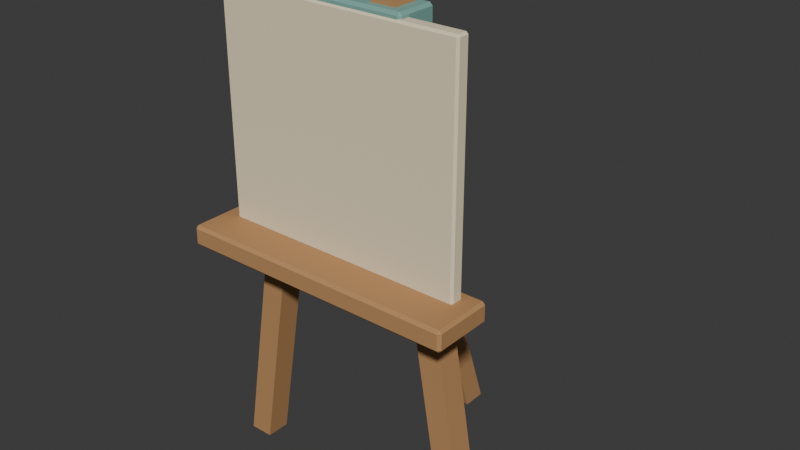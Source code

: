 # Source: source.blend  (saved by Blender 4.3.34; exported with 4.5.12 LTS)
import bpy
from mathutils import Matrix  # noqa: F401  (used for matrix-valued properties, if any)

bpy.ops.wm.read_factory_settings(use_empty=True)
scene = bpy.context.scene
scene.name = 'Scene'

# ---- collections
col_collection = bpy.data.collections.new('Collection'); scene.collection.children.link(col_collection)

# ---- materials (node trees are filled in below, after node groups)
mat_honey = bpy.data.materials.new('honey')
mat_honey.diffuse_color = (0.48, 0.255, 0.105, 1.0)
mat_teal = bpy.data.materials.new('teal')
mat_teal.diffuse_color = (0.19, 0.4, 0.35, 1.0)
mat_sand = bpy.data.materials.new('sand')
mat_sand.diffuse_color = (0.86, 0.75, 0.52, 1.0)

# ---- material node trees
mat_honey.use_nodes = True; mat_honey.node_tree.nodes.clear()
_N = mat_honey.node_tree.nodes; _L = mat_honey.node_tree.links
n0 = _N.new('ShaderNodeBsdfPrincipled'); n0.name = 'Principled BSDF'; n0.location = (10, 300)
n0.inputs[0].default_value = (0.48, 0.255, 0.105, 1.0)
n0.inputs[2].default_value = 0.83
n1 = _N.new('ShaderNodeOutputMaterial'); n1.name = 'Material Output'; n1.location = (300, 300)
_L.new(n0.outputs[0], n1.inputs[0])
n1.is_active_output = True
mat_teal.use_nodes = True; mat_teal.node_tree.nodes.clear()
_N = mat_teal.node_tree.nodes; _L = mat_teal.node_tree.links
n0 = _N.new('ShaderNodeBsdfPrincipled'); n0.name = 'Principled BSDF'; n0.location = (10, 300)
n0.inputs[0].default_value = (0.19, 0.4, 0.35, 1.0)
n0.inputs[2].default_value = 0.83
n1 = _N.new('ShaderNodeOutputMaterial'); n1.name = 'Material Output'; n1.location = (300, 300)
_L.new(n0.outputs[0], n1.inputs[0])
n1.is_active_output = True
mat_sand.use_nodes = True; mat_sand.node_tree.nodes.clear()
_N = mat_sand.node_tree.nodes; _L = mat_sand.node_tree.links
n0 = _N.new('ShaderNodeBsdfPrincipled'); n0.name = 'Principled BSDF'; n0.location = (10, 300)
n0.inputs[0].default_value = (0.86, 0.75, 0.52, 1.0)
n0.inputs[2].default_value = 0.83
n1 = _N.new('ShaderNodeOutputMaterial'); n1.name = 'Material Output'; n1.location = (300, 300)
_L.new(n0.outputs[0], n1.inputs[0])
n1.is_active_output = True

# ---- world
world_world = bpy.data.worlds.new('World'); scene.world = world_world
world_world.use_nodes = True; world_world.node_tree.nodes.clear()
_N = world_world.node_tree.nodes; _L = world_world.node_tree.links
n0 = _N.new('ShaderNodeOutputWorld'); n0.name = 'World Output'; n0.location = (300, 300)
n1 = _N.new('ShaderNodeBackground'); n1.name = 'Background'; n1.location = (10, 300)
n1.inputs[0].default_value = (0.05088, 0.05088, 0.05088, 1.0)
_L.new(n1.outputs[0], n0.inputs[0])
n0.is_active_output = True
world_world.color = (0.05088, 0.05088, 0.05088)
world_world.sun_shadow_jitter_overblur = 0.0

# ---- meshes
me_front_leg = bpy.data.meshes.new('Front leg')
me_front_leg.from_pydata([(-0.395, -0.215, 0.0), (-0.325, -0.215, 0.0), (-0.085, -0.215, 1.45), (-0.155, -0.215, 1.45), (-0.395, -0.145, 0.0), (-0.325, -0.145, 0.0), (-0.085, -0.145, 1.45), (-0.155, -0.145, 1.45)], [], [(3, 0, 1, 2), (4, 7, 6, 5), (0, 4, 5, 1), (1, 5, 6, 2), (2, 6, 7, 3), (3, 7, 4, 0)])
me_front_leg.materials.append(mat_honey)
me_front_leg.update()
me_front_leg_001 = bpy.data.meshes.new('Front leg.001')
me_front_leg_001.from_pydata([(0.325, -0.215, 0.0), (0.395, -0.215, 0.0), (0.155, -0.215, 1.45), (0.085, -0.215, 1.45), (0.325, -0.145, 0.0), (0.395, -0.145, 0.0), (0.155, -0.145, 1.45), (0.085, -0.145, 1.45)], [], [(3, 0, 1, 2), (4, 7, 6, 5), (0, 4, 5, 1), (1, 5, 6, 2), (2, 6, 7, 3), (3, 7, 4, 0)])
me_front_leg_001.materials.append(mat_honey)
me_front_leg_001.update()
me_rear_leg = bpy.data.meshes.new('Rear leg')
me_rear_leg.from_pydata([(-0.035, 0.285, 0.0), (-0.035, 0.355, 0.0), (-0.035, -0.115, 1.38), (-0.035, -0.185, 1.38), (0.035, 0.285, 0.0), (0.035, 0.355, 0.0), (0.035, -0.115, 1.38), (0.035, -0.185, 1.38)], [], [(3, 2, 1, 0), (4, 5, 6, 7), (0, 1, 5, 4), (1, 2, 6, 5), (2, 3, 7, 6), (3, 0, 4, 7)])
me_rear_leg.materials.append(mat_honey)
me_rear_leg.update()
me_cube_001 = bpy.data.meshes.new('Cube.001')
me_cube_001.from_pydata([(-0.192, -0.232, 1.31), (-0.192, -0.24, 1.318), (-0.2, -0.232, 1.318), (-0.192, -0.24, 1.382), (-0.192, -0.232, 1.39), (-0.2, -0.232, 1.382), (-0.192, -0.128, 1.31), (-0.2, -0.128, 1.318), (-0.192, -0.12, 1.318), (-0.192, -0.128, 1.39), (-0.192, -0.12, 1.382), (-0.2, -0.128, 1.382), (0.192, -0.232, 1.31), (0.2, -0.232, 1.318), (0.192, -0.24, 1.318), (0.192, -0.232, 1.39), (0.192, -0.24, 1.382), (0.2, -0.232, 1.382), (0.192, -0.128, 1.31), (0.192, -0.12, 1.318), (0.2, -0.128, 1.318), (0.192, -0.128, 1.39), (0.2, -0.128, 1.382), (0.192, -0.12, 1.382)], [], [(14, 16, 3, 1), (20, 22, 17, 13), (21, 9, 4, 15), (2, 5, 11, 7), (8, 10, 23, 19), (0, 1, 2), (3, 4, 5), (6, 7, 8), (9, 10, 11), (12, 13, 14), (15, 16, 17), (18, 19, 20), (21, 22, 23), (6, 0, 2, 7), (1, 3, 5, 2), (4, 9, 11, 5), (10, 8, 7, 11), (18, 6, 8, 19), (9, 21, 23, 10), (22, 20, 19, 23), (12, 18, 20, 13), (21, 15, 17, 22), (16, 14, 13, 17), (0, 12, 14, 1), (15, 4, 3, 16), (6, 18, 12, 0)])
_uv = me_cube_001.uv_layers.new(name='UVMap')
_uv.uv.foreach_set('vector', [0.4, 0.755, 0.6, 0.755, 0.6, 0.995, 0.4, 0.995, 0.4, 0.5167, 0.6, 0.5167, 0.6, 0.7333, 0.4, 0.7333, 0.63, 0.5167, 0.87, 0.5167, 0.87, 0.7333, 0.63, 0.7333, 0.4, 0.01667, 0.6, 0.01667, 0.6, 0.2333, 0.4, 0.2333, 0.4, 0.255, 0.6, 0.255, 0.6, 0.495, 0.4, 0.495, 0.13, 0.7333, 0.13, 0.75, 0.125, 0.7333, 0.6, 0.995, 0.625, 0.995, 0.6, 1.0, 0.13, 0.5167, 0.125, 0.5167, 0.13, 0.5, 0.625, 0.255, 0.6, 0.255, 0.6, 0.25, 0.37, 0.7333, 0.375, 0.7333, 0.37, 0.75, 0.625, 0.755, 0.6, 0.755, 0.6, 0.75, 0.37, 0.5167, 0.37, 0.5, 0.375, 0.5167, 0.625, 0.5167, 0.6, 0.5167, 0.6, 0.5, 0.13, 0.5167, 0.13, 0.7333, 0.125, 0.7333, 0.125, 0.5167, 0.4, 0.0, 0.6, 0.0, 0.6, 0.01667, 0.4, 0.01667, 0.625, 0.01667, 0.625, 0.2333, 0.6, 0.2333, 0.6, 0.01667, 0.6, 0.255, 0.4, 0.255, 0.4, 0.2333, 0.6, 0.2333, 0.37, 0.5167, 0.13, 0.5167, 0.13, 0.5, 0.37, 0.5, 0.625, 0.255, 0.625, 0.495, 0.6, 0.495, 0.6, 0.255, 0.6, 0.5167, 0.4, 0.5167, 0.4, 0.495, 0.6, 0.495, 0.37, 0.7333, 0.37, 0.5167, 0.4, 0.5167, 0.4, 0.7333, 0.63, 0.5167, 0.63, 0.7333, 0.6, 0.7333, 0.6, 0.5167, 0.6, 0.755, 0.4, 0.755, 0.4, 0.7333, 0.6, 0.7333, 0.13, 0.7333, 0.37, 0.7333, 0.37, 0.75, 0.13, 0.75, 0.625, 0.755, 0.625, 0.995, 0.6, 0.995, 0.6, 0.755, 0.13, 0.5167, 0.37, 0.5167, 0.37, 0.7333, 0.13, 0.7333])
me_cube_001.materials.append(mat_teal)
me_cube_001.update()
me_cube_002 = bpy.data.meshes.new('Cube.002')
me_cube_002.from_pydata([(-0.342, -0.222, 0.61), (-0.342, -0.23, 0.618), (-0.35, -0.222, 0.618), (-0.342, -0.23, 0.682), (-0.342, -0.222, 0.69), (-0.35, -0.222, 0.682), (-0.342, -0.138, 0.61), (-0.35, -0.138, 0.618), (-0.342, -0.13, 0.618), (-0.342, -0.138, 0.69), (-0.342, -0.13, 0.682), (-0.35, -0.138, 0.682), (0.342, -0.222, 0.61), (0.35, -0.222, 0.618), (0.342, -0.23, 0.618), (0.342, -0.222, 0.69), (0.342, -0.23, 0.682), (0.35, -0.222, 0.682), (0.342, -0.138, 0.61), (0.342, -0.13, 0.618), (0.35, -0.138, 0.618), (0.342, -0.138, 0.69), (0.35, -0.138, 0.682), (0.342, -0.13, 0.682)], [], [(14, 16, 3, 1), (20, 22, 17, 13), (21, 9, 4, 15), (2, 5, 11, 7), (8, 10, 23, 19), (0, 1, 2), (3, 4, 5), (6, 7, 8), (9, 10, 11), (12, 13, 14), (15, 16, 17), (18, 19, 20), (21, 22, 23), (6, 0, 2, 7), (1, 3, 5, 2), (4, 9, 11, 5), (10, 8, 7, 11), (18, 6, 8, 19), (9, 21, 23, 10), (22, 20, 19, 23), (12, 18, 20, 13), (21, 15, 17, 22), (16, 14, 13, 17), (0, 12, 14, 1), (15, 4, 3, 16), (6, 18, 12, 0)])
_uv = me_cube_002.uv_layers.new(name='UVMap')
_uv.uv.foreach_set('vector', [0.4, 0.7529, 0.6, 0.7529, 0.6, 0.9971, 0.4, 0.9971, 0.4, 0.52, 0.6, 0.52, 0.6, 0.73, 0.4, 0.73, 0.6279, 0.52, 0.8721, 0.52, 0.8721, 0.73, 0.6279, 0.73, 0.4, 0.02, 0.6, 0.02, 0.6, 0.23, 0.4, 0.23, 0.4, 0.2529, 0.6, 0.2529, 0.6, 0.4971, 0.4, 0.4971, 0.1279, 0.73, 0.1279, 0.75, 0.125, 0.73, 0.6, 0.9971, 0.625, 0.9971, 0.6, 1.0, 0.1279, 0.52, 0.125, 0.52, 0.1279, 0.5, 0.625, 0.2529, 0.6, 0.2529, 0.6, 0.25, 0.3721, 0.73, 0.375, 0.73, 0.3721, 0.75, 0.625, 0.7529, 0.6, 0.7529, 0.6, 0.75, 0.3721, 0.52, 0.3721, 0.5, 0.375, 0.52, 0.625, 0.52, 0.6, 0.52, 0.6, 0.5, 0.1279, 0.52, 0.1279, 0.73, 0.125, 0.73, 0.125, 0.52, 0.4, 0.0, 0.6, 0.0, 0.6, 0.02, 0.4, 0.02, 0.625, 0.02, 0.625, 0.23, 0.6, 0.23, 0.6, 0.02, 0.6, 0.2529, 0.4, 0.2529, 0.4, 0.23, 0.6, 0.23, 0.3721, 0.52, 0.1279, 0.52, 0.1279, 0.5, 0.3721, 0.5, 0.625, 0.2529, 0.625, 0.4971, 0.6, 0.4971, 0.6, 0.2529, 0.6, 0.52, 0.4, 0.52, 0.4, 0.4971, 0.6, 0.4971, 0.3721, 0.73, 0.3721, 0.52, 0.4, 0.52, 0.4, 0.73, 0.6279, 0.52, 0.6279, 0.73, 0.6, 0.73, 0.6, 0.52, 0.6, 0.7529, 0.4, 0.7529, 0.4, 0.73, 0.6, 0.73, 0.1279, 0.73, 0.3721, 0.73, 0.3721, 0.75, 0.1279, 0.75, 0.625, 0.7529, 0.625, 0.9971, 0.6, 0.9971, 0.6, 0.7529, 0.1279, 0.52, 0.3721, 0.52, 0.3721, 0.73, 0.1279, 0.73])
me_cube_002.materials.append(mat_teal)
me_cube_002.update()
me_cube_003 = bpy.data.meshes.new('Cube.003')
me_cube_003.from_pydata([(-0.402, -0.347, 0.67), (-0.402, -0.355, 0.678), (-0.41, -0.347, 0.678), (-0.402, -0.355, 0.722), (-0.402, -0.347, 0.73), (-0.41, -0.347, 0.722), (-0.402, -0.183, 0.67), (-0.41, -0.183, 0.678), (-0.402, -0.175, 0.678), (-0.402, -0.183, 0.73), (-0.402, -0.175, 0.722), (-0.41, -0.183, 0.722), (0.402, -0.347, 0.67), (0.41, -0.347, 0.678), (0.402, -0.355, 0.678), (0.402, -0.347, 0.73), (0.402, -0.355, 0.722), (0.41, -0.347, 0.722), (0.402, -0.183, 0.67), (0.402, -0.175, 0.678), (0.41, -0.183, 0.678), (0.402, -0.183, 0.73), (0.41, -0.183, 0.722), (0.402, -0.175, 0.722)], [], [(14, 16, 3, 1), (20, 22, 17, 13), (21, 9, 4, 15), (2, 5, 11, 7), (8, 10, 23, 19), (0, 1, 2), (3, 4, 5), (6, 7, 8), (9, 10, 11), (12, 13, 14), (15, 16, 17), (18, 19, 20), (21, 22, 23), (6, 0, 2, 7), (1, 3, 5, 2), (4, 9, 11, 5), (10, 8, 7, 11), (18, 6, 8, 19), (9, 21, 23, 10), (22, 20, 19, 23), (12, 18, 20, 13), (21, 15, 17, 22), (16, 14, 13, 17), (0, 12, 14, 1), (15, 4, 3, 16), (6, 18, 12, 0)])
_uv = me_cube_003.uv_layers.new(name='UVMap')
_uv.uv.foreach_set('vector', [0.4083, 0.7524, 0.5917, 0.7524, 0.5917, 0.9976, 0.4083, 0.9976, 0.4083, 0.5111, 0.5917, 0.5111, 0.5917, 0.7389, 0.4083, 0.7389, 0.6274, 0.5111, 0.8726, 0.5111, 0.8726, 0.7389, 0.6274, 0.7389, 0.4083, 0.01111, 0.5917, 0.01111, 0.5917, 0.2389, 0.4083, 0.2389, 0.4083, 0.2524, 0.5917, 0.2524, 0.5917, 0.4976, 0.4083, 0.4976, 0.1274, 0.7389, 0.1274, 0.75, 0.125, 0.7389, 0.5917, 0.9976, 0.625, 0.9976, 0.5917, 1.0, 0.1274, 0.5111, 0.125, 0.5111, 0.1274, 0.5, 0.625, 0.2524, 0.5917, 0.2524, 0.5917, 0.25, 0.3726, 0.7389, 0.375, 0.7389, 0.3726, 0.75, 0.625, 0.7524, 0.5917, 0.7524, 0.5917, 0.75, 0.3726, 0.5111, 0.3726, 0.5, 0.375, 0.5111, 0.625, 0.5111, 0.5917, 0.5111, 0.5917, 0.5, 0.1274, 0.5111, 0.1274, 0.7389, 0.125, 0.7389, 0.125, 0.5111, 0.4083, 0.0, 0.5917, 0.0, 0.5917, 0.01111, 0.4083, 0.01111, 0.625, 0.01111, 0.625, 0.2389, 0.5917, 0.2389, 0.5917, 0.01111, 0.5917, 0.2524, 0.4083, 0.2524, 0.4083, 0.2389, 0.5917, 0.2389, 0.3726, 0.5111, 0.1274, 0.5111, 0.1274, 0.5, 0.3726, 0.5, 0.625, 0.2524, 0.625, 0.4976, 0.5917, 0.4976, 0.5917, 0.2524, 0.5917, 0.5111, 0.4083, 0.5111, 0.4083, 0.4976, 0.5917, 0.4976, 0.3726, 0.7389, 0.3726, 0.5111, 0.4083, 0.5111, 0.4083, 0.7389, 0.6274, 0.5111, 0.6274, 0.7389, 0.5917, 0.7389, 0.5917, 0.5111, 0.5917, 0.7524, 0.4083, 0.7524, 0.4083, 0.7389, 0.5917, 0.7389, 0.1274, 0.7389, 0.3726, 0.7389, 0.3726, 0.75, 0.1274, 0.75, 0.625, 0.7524, 0.625, 0.9976, 0.5917, 0.9976, 0.5917, 0.7524, 0.1274, 0.5111, 0.3726, 0.5111, 0.3726, 0.7389, 0.1274, 0.7389])
me_cube_003.materials.append(mat_honey)
me_cube_003.update()
me_cube_004 = bpy.data.meshes.new('Cube.004')
me_cube_004.from_pydata([(-0.354, -0.239, 0.725), (-0.354, -0.245, 0.731), (-0.36, -0.239, 0.731), (-0.354, -0.245, 1.369), (-0.354, -0.239, 1.375), (-0.36, -0.239, 1.369), (-0.354, -0.211, 0.725), (-0.36, -0.211, 0.731), (-0.354, -0.205, 0.731), (-0.354, -0.211, 1.375), (-0.354, -0.205, 1.369), (-0.36, -0.211, 1.369), (0.354, -0.239, 0.725), (0.36, -0.239, 0.731), (0.354, -0.245, 0.731), (0.354, -0.239, 1.375), (0.354, -0.245, 1.369), (0.36, -0.239, 1.369), (0.354, -0.211, 0.725), (0.354, -0.205, 0.731), (0.36, -0.211, 0.731), (0.354, -0.211, 1.375), (0.36, -0.211, 1.369), (0.354, -0.205, 1.369)], [], [(14, 16, 3, 1), (20, 22, 17, 13), (21, 9, 4, 15), (2, 5, 11, 7), (8, 10, 23, 19), (0, 1, 2), (3, 4, 5), (6, 7, 8), (9, 10, 11), (12, 13, 14), (15, 16, 17), (18, 19, 20), (21, 22, 23), (6, 0, 2, 7), (1, 3, 5, 2), (4, 9, 11, 5), (10, 8, 7, 11), (18, 6, 8, 19), (9, 21, 23, 10), (22, 20, 19, 23), (12, 18, 20, 13), (21, 15, 17, 22), (16, 14, 13, 17), (0, 12, 14, 1), (15, 4, 3, 16), (6, 18, 12, 0)])
_uv = me_cube_004.uv_layers.new(name='UVMap')
_uv.uv.foreach_set('vector', [0.3773, 0.7521, 0.6227, 0.7521, 0.6227, 0.9979, 0.3773, 0.9979, 0.3773, 0.5375, 0.6227, 0.5375, 0.6227, 0.7125, 0.3773, 0.7125, 0.6271, 0.5375, 0.8729, 0.5375, 0.8729, 0.7125, 0.6271, 0.7125, 0.3773, 0.0375, 0.6227, 0.0375, 0.6227, 0.2125, 0.3773, 0.2125, 0.3773, 0.2521, 0.6227, 0.2521, 0.6227, 0.4979, 0.3773, 0.4979, 0.1271, 0.7125, 0.1271, 0.75, 0.125, 0.7125, 0.6227, 0.9979, 0.625, 0.9979, 0.6227, 1.0, 0.1271, 0.5375, 0.125, 0.5375, 0.1271, 0.5, 0.625, 0.2521, 0.6227, 0.2521, 0.6227, 0.25, 0.3729, 0.7125, 0.375, 0.7125, 0.3729, 0.75, 0.625, 0.7521, 0.6227, 0.7521, 0.6227, 0.75, 0.3729, 0.5375, 0.3729, 0.5, 0.375, 0.5375, 0.625, 0.5375, 0.6227, 0.5375, 0.6227, 0.5, 0.1271, 0.5375, 0.1271, 0.7125, 0.125, 0.7125, 0.125, 0.5375, 0.3773, 0.0, 0.6227, 0.0, 0.6227, 0.0375, 0.3773, 0.0375, 0.625, 0.0375, 0.625, 0.2125, 0.6227, 0.2125, 0.6227, 0.0375, 0.6227, 0.2521, 0.3773, 0.2521, 0.3773, 0.2125, 0.6227, 0.2125, 0.3729, 0.5375, 0.1271, 0.5375, 0.1271, 0.5, 0.3729, 0.5, 0.625, 0.2521, 0.625, 0.4979, 0.6227, 0.4979, 0.6227, 0.2521, 0.6227, 0.5375, 0.3773, 0.5375, 0.3773, 0.4979, 0.6227, 0.4979, 0.3729, 0.7125, 0.3729, 0.5375, 0.3773, 0.5375, 0.3773, 0.7125, 0.6271, 0.5375, 0.6271, 0.7125, 0.6227, 0.7125, 0.6227, 0.5375, 0.6227, 0.7521, 0.3773, 0.7521, 0.3773, 0.7125, 0.6227, 0.7125, 0.1271, 0.7125, 0.3729, 0.7125, 0.3729, 0.75, 0.1271, 0.75, 0.625, 0.7521, 0.625, 0.9979, 0.6227, 0.9979, 0.6227, 0.7521, 0.1271, 0.5375, 0.3729, 0.5375, 0.3729, 0.7125, 0.1271, 0.7125])
me_cube_004.materials.append(mat_sand)
me_cube_004.update()

# ---- objects
ob_front_leg = bpy.data.objects.new('Front leg', me_front_leg)
ob_front_leg_001 = bpy.data.objects.new('Front leg.001', me_front_leg_001)
ob_rear_leg = bpy.data.objects.new('Rear leg', me_rear_leg)
ob_upper_hinge = bpy.data.objects.new('Upper hinge', me_cube_001)
ob_lower_crossbar = bpy.data.objects.new('Lower crossbar', me_cube_002)
ob_canvas_ledge = bpy.data.objects.new('Canvas ledge', me_cube_003)
ob_canvas_panel = bpy.data.objects.new('Canvas panel', me_cube_004)

# ---- transforms, parenting, visibility, modifiers, constraints
ob_front_leg.location = (0.0, 0.0, 0.0)
ob_front_leg_001.location = (0.0, 0.0, 0.0)
ob_rear_leg.location = (0.0, 0.0, 0.0)
ob_upper_hinge.location = (0.0, 0.0, 0.0)
ob_lower_crossbar.location = (0.0, 0.0, 0.0)
ob_canvas_ledge.location = (0.0, 0.0, 0.0)
ob_canvas_panel.location = (0.0, 0.0, 0.0)

# ---- collection membership
scene.collection.objects.link(ob_front_leg)
scene.collection.objects.link(ob_front_leg_001)
scene.collection.objects.link(ob_rear_leg)
col_collection.objects.link(ob_upper_hinge)
col_collection.objects.link(ob_lower_crossbar)
col_collection.objects.link(ob_canvas_ledge)
col_collection.objects.link(ob_canvas_panel)

# ---- scene / render settings (as saved in the file)
scene.frame_start = 1; scene.frame_end = 250; scene.frame_set(1)
scene.render.engine = 'BLENDER_EEVEE_NEXT'
bpy.context.view_layer.update()

# ---- added for rendering (the .blend has no active camera and no usable light): camera, sun
cam_auto = bpy.data.cameras.new('AutoCamera')
cam_auto.lens = 50.0
cam_auto.sensor_width = 36.0
cam_auto.clip_end = 1000.0
ob_auto_camera = bpy.data.objects.new('AutoCamera', cam_auto)
scene.collection.objects.link(ob_auto_camera)
ob_auto_camera.location = (1.6754, -2.01048, 2.06532)
ob_auto_camera.rotation_euler = (1.09748, -7.21219e-08, 0.694738)
scene.camera = ob_auto_camera
light_auto_sun = bpy.data.lights.new('AutoSun', 'SUN')
light_auto_sun.energy = 3.0
light_auto_sun.angle = 0.0523599
ob_auto_sun = bpy.data.objects.new('AutoSun', light_auto_sun)
scene.collection.objects.link(ob_auto_sun)
ob_auto_sun.rotation_euler = (0.872665, 0.174533, 0.523599)
bpy.context.view_layer.update()
